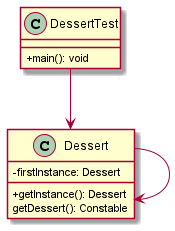

The diagram above was rendered by PlantUML. Its source (embedded in the PNG):
@startuml
skinparam classAttributeIconSize 0

class Dessert{
    - firstInstance: Dessert
    + getInstance(): Dessert
    getDessert(): Constable
}

class DessertTest{
+main(): void
}

DessertTest --> Dessert

Dessert --> Dessert

@enduml